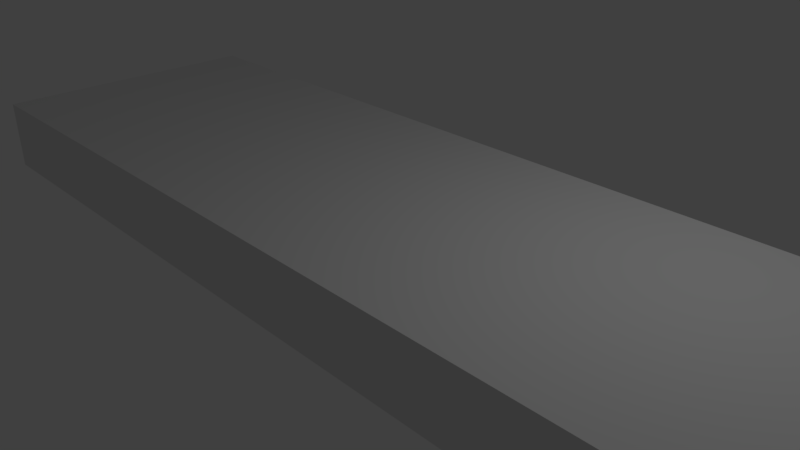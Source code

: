 # Source: wafer1.blend  (saved by Blender 2.79.0; exported with 4.5.12 LTS)
import bpy
from mathutils import Matrix  # noqa: F401  (used for matrix-valued properties, if any)

bpy.ops.wm.read_factory_settings(use_empty=True)
scene = bpy.context.scene
scene.name = 'Scene'

# ---- collections
col_collection_1 = bpy.data.collections.new('Collection 1'); scene.collection.children.link(col_collection_1)

# ---- materials (node trees are filled in below, after node groups)
mat_wafer = bpy.data.materials.new('wafer')
mat_wafer.alpha_threshold = 0.0
mat_wafer.use_transparent_shadow = False
mat_wafer.roughness = 0.5
mat_wafer.specular_intensity = 0.0
mat_wafer.line_color = (0.0, 0.0, 0.0, 1.0)

# ---- material node trees

# ---- world
world_world = bpy.data.worlds.new('World'); scene.world = world_world
world_world.color = (0.05088, 0.05088, 0.05088)
world_world.use_sun_shadow = False
world_world.sun_shadow_jitter_overblur = 0.0
world_world.cycles.sampling_method = 'MANUAL'

# ---- cameras
cam_camera = bpy.data.cameras.new('Camera')
cam_camera.clip_end = 100.0
cam_camera.lens = 35.0
cam_camera.sensor_width = 32.0
cam_camera.sensor_height = 18.0
cam_camera.ortho_scale = 7.314
cam_camera.dof.focus_distance = 0.0
cam_camera.dof.aperture_fstop = 128.0

# ---- lights
light_lamp = bpy.data.lights.new('Lamp', 'POINT')
light_lamp.transmission_factor = 0.0
light_lamp.cutoff_distance = 30.0
light_lamp.energy = 100.0
light_lamp.shadow_buffer_clip_start = 1.001
light_lamp.shadow_soft_size = 0.1
light_lamp.shadow_maximum_resolution = 0.006
light_lamp.use_absolute_resolution = True

# ---- meshes
me_cube = bpy.data.meshes.new('Cube')
me_cube.from_pydata([(6.0, 2.0, 0.0), (6.0, -2.0, 0.0), (-6.0, -2.0, 0.0), (-6.0, 2.0, 0.0), (6.0, 2.0, 1.0), (6.0, -2.0, 1.0), (-6.0, -2.0, 1.0), (-6.0, 2.0, 1.0)], [], [(0, 1, 2, 3), (4, 7, 6, 5), (0, 4, 5, 1), (1, 5, 6, 2), (2, 6, 7, 3), (4, 0, 3, 7)])
_uv = me_cube.uv_layers.new(name='UVMap')
_uv.uv.foreach_set('vector', [0.3333, 0.9999, 3.627e-05, 0.9999, 3.63e-05, 5.773e-05, 0.3333, 5.801e-05, 4.281e-05, 0.9999, 4.272e-05, 5.808e-05, 0.3333, 5.773e-05, 0.3333, 0.9999, 0.9999, 0.9999, 0.5, 0.9999, 0.5, 4.998e-05, 0.9999, 5.023e-05, 0.9999, 1.0, 0.5002, 1.0, 0.5002, 2.886e-05, 0.9999, 2.899e-05, 0.5, 4.998e-05, 1.0, 4.999e-05, 1.0, 0.9999, 0.5, 0.9999, 0.9998, 1.0, 0.4998, 0.9999, 0.5002, 2.892e-05, 1.0, 5.753e-05])
me_cube.materials.append(mat_wafer)
me_cube.use_remesh_preserve_volume = False
me_cube.use_remesh_preserve_attributes = False
me_cube.use_mirror_vertex_groups = False
me_cube.update()

# ---- objects
ob_cube = bpy.data.objects.new('Cube', me_cube)
ob_lamp = bpy.data.objects.new('Lamp', light_lamp)
ob_camera = bpy.data.objects.new('Camera', cam_camera)

# ---- transforms, parenting, visibility, modifiers, constraints
ob_cube.location = (0.0, 0.0, 0.0)
ob_cube.lock_rotations_4d = False
ob_cube.empty_display_type = 'ARROWS'
ob_cube.lineart.crease_threshold = 0.0
ob_lamp.location = (4.076, 1.005, 5.904)
ob_lamp.rotation_euler = (0.6503, 0.05522, 1.866)
ob_lamp.lock_rotations_4d = False
ob_lamp.empty_display_type = 'ARROWS'
ob_lamp.color = (0.0, 0.0, 0.0, 0.0)
ob_lamp.lineart.crease_threshold = 0.0
ob_camera.location = (7.481, -6.508, 5.344)
ob_camera.rotation_euler = (1.109, 0.0, 0.8149)
ob_camera.lock_rotations_4d = False
ob_camera.empty_display_type = 'ARROWS'
ob_camera.color = (0.0, 0.0, 0.0, 0.0)
ob_camera.display_type = 'WIRE'
ob_camera.lineart.crease_threshold = 0.0

# ---- collection membership
col_collection_1.objects.link(ob_cube)
col_collection_1.objects.link(ob_lamp)
col_collection_1.objects.link(ob_camera)

# ---- scene / render settings (as saved in the file)
scene.camera = ob_camera
scene.frame_start = 1; scene.frame_end = 250; scene.frame_set(1)
scene.render.engine = 'BLENDER_EEVEE_NEXT'
scene.render.resolution_percentage = 50
scene.render.dither_intensity = 0.0
scene.cycles.use_denoising = False
scene.cycles.samples = 128
scene.cycles.sampling_pattern = 'TABULATED_SOBOL'
scene.cycles.use_adaptive_sampling = False
scene.cycles.use_light_tree = False
scene.cycles.blur_glossy = 0.0
scene.cycles.sample_clamp_indirect = 0.0
scene.view_settings.view_transform = 'Standard'
scene.unit_settings.scale_length = 0.01
bpy.context.view_layer.update()
